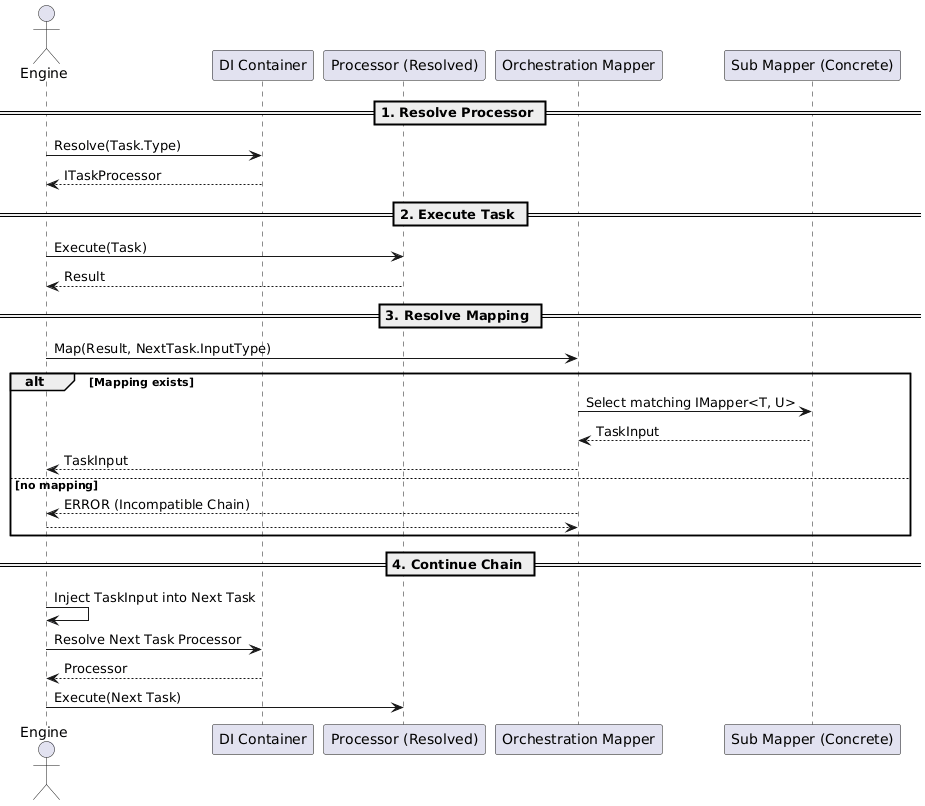

The diagram above was rendered by PlantUML. Its source (embedded in the PNG):
@startuml
actor Engine

participant "DI Container" as DI
participant "Processor (Resolved)" as Processor
participant "Orchestration Mapper" as Orchestrator
participant "Sub Mapper (Concrete)" as Mapper

== 1. Resolve Processor ==
Engine -> DI: Resolve(Task.Type)
DI --> Engine: ITaskProcessor

== 2. Execute Task ==
Engine -> Processor: Execute(Task)
Processor --> Engine: Result

== 3. Resolve Mapping ==
Engine -> Orchestrator: Map(Result, NextTask.InputType)

alt Mapping exists
    Orchestrator -> Mapper: Select matching IMapper<T, U>
    Mapper --> Orchestrator: TaskInput
    Orchestrator --> Engine: TaskInput
else no mapping
    Orchestrator --> Engine: ERROR (Incompatible Chain)
    return
end

== 4. Continue Chain ==
Engine -> Engine: Inject TaskInput into Next Task
Engine -> DI: Resolve Next Task Processor
DI --> Engine: Processor
Engine -> Processor: Execute(Next Task)
@enduml